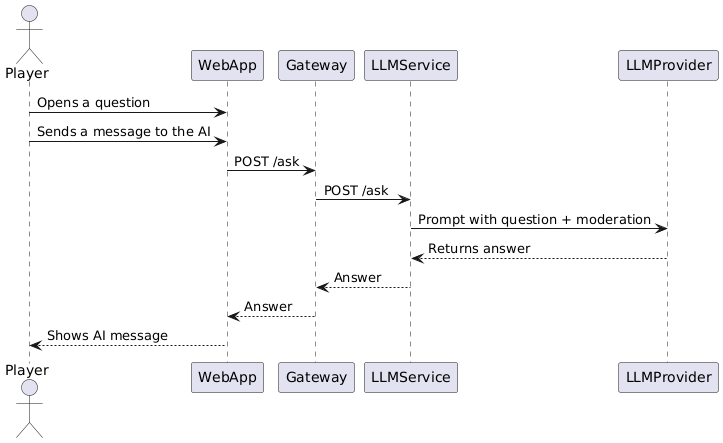

The diagram above was rendered by PlantUML. Its source (embedded in the PNG):
@startuml
actor Player
participant WebApp
participant Gateway
participant LLMService
participant LLMProvider

Player -> WebApp: Opens a question
Player -> WebApp: Sends a message to the AI
WebApp -> Gateway: POST /ask
Gateway -> LLMService: POST /ask
LLMService -> LLMProvider: Prompt with question + moderation
LLMProvider --> LLMService: Returns answer
LLMService --> Gateway: Answer
Gateway --> WebApp: Answer
WebApp --> Player: Shows AI message
@enduml